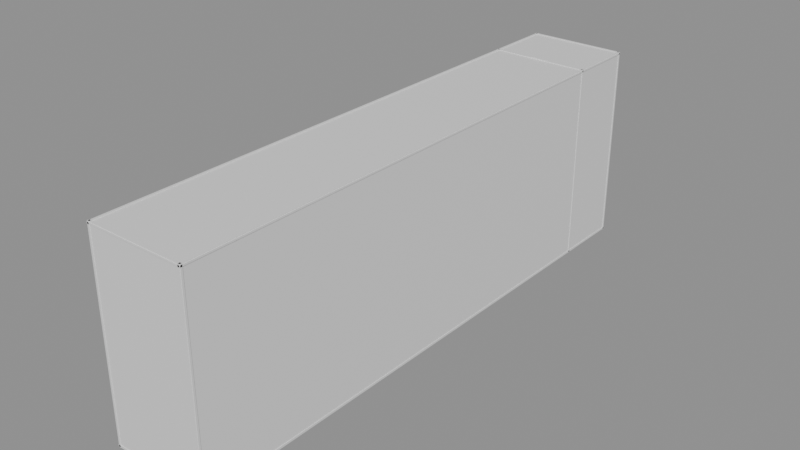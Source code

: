 # Source: Room17Walls.blend  (saved by Blender 5.2.44; exported with 4.5.12 LTS)
import bpy
from mathutils import Matrix  # noqa: F401  (used for matrix-valued properties, if any)

bpy.ops.wm.read_factory_settings(use_empty=True)
scene = bpy.context.scene
scene.name = 'Room17Walls'

# ---- collections
col_editablewalls = bpy.data.collections.new('EditableWalls'); scene.collection.children.link(col_editablewalls)
col_editableplatforms = bpy.data.collections.new('EditablePlatforms'); scene.collection.children.link(col_editableplatforms)
col_room_shell___hide_here = bpy.data.collections.new('ROOM SHELL — HIDE HERE'); scene.collection.children.link(col_room_shell___hide_here)

# ---- materials (node trees are filled in below, after node groups)
mat_roomwallmaterial = bpy.data.materials.new('RoomWallMaterial')
mat_roomwallmaterial.diffuse_color = (0.3, 0.39, 0.42, 1.0)
mat_roomreferencematerial = bpy.data.materials.new('RoomReferenceMaterial')
mat_roomreferencematerial.diffuse_color = (0.16, 0.24, 0.28, 1.0)

# ---- material node trees
mat_roomwallmaterial.use_nodes = True; mat_roomwallmaterial.node_tree.nodes.clear()
_N = mat_roomwallmaterial.node_tree.nodes; _L = mat_roomwallmaterial.node_tree.links
n0 = _N.new('ShaderNodeBsdfPrincipled'); n0.name = 'Principled BSDF'; n0.location = (-200, 100)
n0.inputs[10].default_value = 0.005
n1 = _N.new('ShaderNodeOutputMaterial'); n1.name = 'Material Output'; n1.location = (200, 100)
_L.new(n0.outputs[0], n1.inputs[0])
n1.is_active_output = True
mat_roomreferencematerial.use_nodes = True; mat_roomreferencematerial.node_tree.nodes.clear()
_N = mat_roomreferencematerial.node_tree.nodes; _L = mat_roomreferencematerial.node_tree.links
n0 = _N.new('ShaderNodeBsdfPrincipled'); n0.name = 'Principled BSDF'; n0.location = (-200, 100)
n0.inputs[10].default_value = 0.005
n1 = _N.new('ShaderNodeOutputMaterial'); n1.name = 'Material Output'; n1.location = (200, 100)
_L.new(n0.outputs[0], n1.inputs[0])
n1.is_active_output = True

# ---- meshes
me_startrail_1_mesh = bpy.data.meshes.new('StartRail-1_Mesh')
me_startrail_1_mesh.from_pydata([(-0.18, -9.898, -0.61), (0.18, -9.898, -0.61), (0.18, 9.898, -0.61), (-0.18, 9.898, -0.61), (-0.18, -9.898, 0.61), (0.18, -9.898, 0.61), (0.18, 9.898, 0.61), (-0.18, 9.898, 0.61)], [], [(0, 1, 2, 3), (4, 7, 6, 5), (0, 4, 5, 1), (1, 5, 6, 2), (2, 6, 7, 3), (4, 0, 3, 7)])
me_startrail_1_mesh.materials.append(mat_roomwallmaterial)
me_startrail_1_mesh.update()
me_landingrail_1_mesh = bpy.data.meshes.new('LandingRail-1_Mesh')
me_landingrail_1_mesh.from_pydata([(-0.18, -16.37, -0.61), (0.18, -16.37, -0.61), (0.18, 16.37, -0.61), (-0.18, 16.37, -0.61), (-0.18, -16.37, 0.61), (0.18, -16.37, 0.61), (0.18, 16.37, 0.61), (-0.18, 16.37, 0.61)], [], [(0, 1, 2, 3), (4, 7, 6, 5), (0, 4, 5, 1), (1, 5, 6, 2), (2, 6, 7, 3), (4, 0, 3, 7)])
me_landingrail_1_mesh.materials.append(mat_roomwallmaterial)
me_landingrail_1_mesh.update()
me_startrail1_mesh = bpy.data.meshes.new('StartRail1_Mesh')
me_startrail1_mesh.from_pydata([(-0.18, -9.898, -0.61), (0.18, -9.898, -0.61), (0.18, 9.898, -0.61), (-0.18, 9.898, -0.61), (-0.18, -9.898, 0.61), (0.18, -9.898, 0.61), (0.18, 9.898, 0.61), (-0.18, 9.898, 0.61)], [], [(0, 1, 2, 3), (4, 7, 6, 5), (0, 4, 5, 1), (1, 5, 6, 2), (2, 6, 7, 3), (4, 0, 3, 7)])
me_startrail1_mesh.materials.append(mat_roomwallmaterial)
me_startrail1_mesh.update()
me_landingrail1_mesh = bpy.data.meshes.new('LandingRail1_Mesh')
me_landingrail1_mesh.from_pydata([(-0.18, -16.37, -0.61), (0.18, -16.37, -0.61), (0.18, 16.37, -0.61), (-0.18, 16.37, -0.61), (-0.18, -16.37, 0.61), (0.18, -16.37, 0.61), (0.18, 16.37, 0.61), (-0.18, 16.37, 0.61)], [], [(0, 1, 2, 3), (4, 7, 6, 5), (0, 4, 5, 1), (1, 5, 6, 2), (2, 6, 7, 3), (4, 0, 3, 7)])
me_landingrail1_mesh.materials.append(mat_roomwallmaterial)
me_landingrail1_mesh.update()
me_ref_010_safestart_mesh = bpy.data.meshes.new('REF_010_SafeStart_Mesh')
me_ref_010_safestart_mesh.from_pydata([(-6.0, -10.0, -0.25), (6.0, -10.0, -0.25), (6.0, 10.0, -0.25), (-6.0, 10.0, -0.25), (-6.0, -10.0, 0.25), (6.0, -10.0, 0.25), (6.0, 10.0, 0.25), (-6.0, 10.0, 0.25)], [], [(0, 1, 2, 3), (4, 7, 6, 5), (0, 4, 5, 1), (1, 5, 6, 2), (2, 6, 7, 3), (4, 0, 3, 7)])
me_ref_010_safestart_mesh.materials.append(mat_roomreferencematerial)
me_ref_010_safestart_mesh.update()
me_ref_011_landingdeck_mesh = bpy.data.meshes.new('REF_011_LandingDeck_Mesh')
me_ref_011_landingdeck_mesh.from_pydata([(-7.0, -16.35, -0.25), (7.0, -16.35, -0.25), (7.0, 16.35, -0.25), (-7.0, 16.35, -0.25), (-7.0, -16.35, 0.25), (7.0, -16.35, 0.25), (7.0, 16.35, 0.25), (-7.0, 16.35, 0.25)], [], [(0, 1, 2, 3), (4, 7, 6, 5), (0, 4, 5, 1), (1, 5, 6, 2), (2, 6, 7, 3), (4, 0, 3, 7)])
me_ref_011_landingdeck_mesh.materials.append(mat_roomreferencematerial)
me_ref_011_landingdeck_mesh.update()
me_ref_937_exitcorridorfloor_mesh = bpy.data.meshes.new('REF_937_ExitCorridorFloor_Mesh')
me_ref_937_exitcorridorfloor_mesh.from_pydata([(-1.825, -5.0, -0.12), (1.825, -5.0, -0.12), (1.825, 5.0, -0.12), (-1.825, 5.0, -0.12), (-1.825, -5.0, 0.12), (1.825, -5.0, 0.12), (1.825, 5.0, 0.12), (-1.825, 5.0, 0.12)], [], [(0, 1, 2, 3), (4, 7, 6, 5), (0, 4, 5, 1), (1, 5, 6, 2), (2, 6, 7, 3), (4, 0, 3, 7)])
me_ref_937_exitcorridorfloor_mesh.materials.append(mat_roomreferencematerial)
me_ref_937_exitcorridorfloor_mesh.update()
me_ref_938_exitcorridorceiling_mesh = bpy.data.meshes.new('REF_938_ExitCorridorCeiling_Mesh')
me_ref_938_exitcorridorceiling_mesh.from_pydata([(-1.825, -4.8, -0.12), (1.825, -4.8, -0.12), (1.825, 4.8, -0.12), (-1.825, 4.8, -0.12), (-1.825, -4.8, 0.12), (1.825, -4.8, 0.12), (1.825, 4.8, 0.12), (-1.825, 4.8, 0.12)], [], [(0, 1, 2, 3), (4, 7, 6, 5), (0, 4, 5, 1), (1, 5, 6, 2), (2, 6, 7, 3), (4, 0, 3, 7)])
me_ref_938_exitcorridorceiling_mesh.materials.append(mat_roomreferencematerial)
me_ref_938_exitcorridorceiling_mesh.update()
me_ref_939_exitcorridorleftwall_mesh = bpy.data.meshes.new('REF_939_ExitCorridorLeftWall_Mesh')
me_ref_939_exitcorridorleftwall_mesh.from_pydata([(-0.12, -5.12, -2.07), (0.12, -5.12, -2.07), (0.12, 5.12, -2.07), (-0.12, 5.12, -2.07), (-0.12, -5.12, 2.07), (0.12, -5.12, 2.07), (0.12, 5.12, 2.07), (-0.12, 5.12, 2.07)], [], [(0, 1, 2, 3), (4, 7, 6, 5), (0, 4, 5, 1), (1, 5, 6, 2), (2, 6, 7, 3), (4, 0, 3, 7)])
me_ref_939_exitcorridorleftwall_mesh.materials.append(mat_roomreferencematerial)
me_ref_939_exitcorridorleftwall_mesh.update()
me_ref_940_exitcorridorrightwall_mesh = bpy.data.meshes.new('REF_940_ExitCorridorRightWall_Mesh')
me_ref_940_exitcorridorrightwall_mesh.from_pydata([(-0.12, -5.12, -2.07), (0.12, -5.12, -2.07), (0.12, 5.12, -2.07), (-0.12, 5.12, -2.07), (-0.12, -5.12, 2.07), (0.12, -5.12, 2.07), (0.12, 5.12, 2.07), (-0.12, 5.12, 2.07)], [], [(0, 1, 2, 3), (4, 7, 6, 5), (0, 4, 5, 1), (1, 5, 6, 2), (2, 6, 7, 3), (4, 0, 3, 7)])
me_ref_940_exitcorridorrightwall_mesh.materials.append(mat_roomreferencematerial)
me_ref_940_exitcorridorrightwall_mesh.update()
me_ref_941_exitcorridorendwall_mesh = bpy.data.meshes.new('REF_941_ExitCorridorEndWall_Mesh')
me_ref_941_exitcorridorendwall_mesh.from_pydata([(-2.065, -0.12, -2.07), (2.065, -0.12, -2.07), (2.065, 0.12, -2.07), (-2.065, 0.12, -2.07), (-2.065, -0.12, 2.07), (2.065, -0.12, 2.07), (2.065, 0.12, 2.07), (-2.065, 0.12, 2.07)], [], [(0, 1, 2, 3), (4, 7, 6, 5), (0, 4, 5, 1), (1, 5, 6, 2), (2, 6, 7, 3), (4, 0, 3, 7)])
me_ref_941_exitcorridorendwall_mesh.materials.append(mat_roomreferencematerial)
me_ref_941_exitcorridorendwall_mesh.update()
me_ref_942_framecollision_mesh = bpy.data.meshes.new('REF_942_FrameCollision_Mesh')
me_ref_942_framecollision_mesh.from_pydata([(-0.75, -0.19, -2.01), (0.75, -0.19, -2.01), (0.75, 0.19, -2.01), (-0.75, 0.19, -2.01), (-0.75, -0.19, 2.01), (0.75, -0.19, 2.01), (0.75, 0.19, 2.01), (-0.75, 0.19, 2.01)], [], [(0, 1, 2, 3), (4, 7, 6, 5), (0, 4, 5, 1), (1, 5, 6, 2), (2, 6, 7, 3), (4, 0, 3, 7)])
me_ref_942_framecollision_mesh.materials.append(mat_roomreferencematerial)
me_ref_942_framecollision_mesh.update()
me_ref_943_closeddoorblocker_mesh = bpy.data.meshes.new('REF_943_ClosedDoorBlocker_Mesh')
me_ref_943_closeddoorblocker_mesh.from_pydata([(-1.85, -0.17, -2.07), (1.85, -0.17, -2.07), (1.85, 0.17, -2.07), (-1.85, 0.17, -2.07), (-1.85, -0.17, 2.07), (1.85, -0.17, 2.07), (1.85, 0.17, 2.07), (-1.85, 0.17, 2.07)], [], [(0, 1, 2, 3), (4, 7, 6, 5), (0, 4, 5, 1), (1, 5, 6, 2), (2, 6, 7, 3), (4, 0, 3, 7)])
me_ref_943_closeddoorblocker_mesh.materials.append(mat_roomreferencematerial)
me_ref_943_closeddoorblocker_mesh.update()
me_ref_944_exitdoorbackingleft_mesh = bpy.data.meshes.new('REF_944_ExitDoorBackingLeft_Mesh')
me_ref_944_exitdoorbackingleft_mesh.from_pydata([(-5.0, -0.21, -24.6), (5.0, -0.21, -24.6), (5.0, 0.21, -24.6), (-5.0, 0.21, -24.6), (-5.0, -0.21, 24.6), (5.0, -0.21, 24.6), (5.0, 0.21, 24.6), (-5.0, 0.21, 24.6)], [], [(0, 1, 2, 3), (4, 7, 6, 5), (0, 4, 5, 1), (1, 5, 6, 2), (2, 6, 7, 3), (4, 0, 3, 7)])
me_ref_944_exitdoorbackingleft_mesh.materials.append(mat_roomreferencematerial)
me_ref_944_exitdoorbackingleft_mesh.update()
me_ref_945_exitdoorbackingright_mesh = bpy.data.meshes.new('REF_945_ExitDoorBackingRight_Mesh')
me_ref_945_exitdoorbackingright_mesh.from_pydata([(-5.0, -0.21, -24.6), (5.0, -0.21, -24.6), (5.0, 0.21, -24.6), (-5.0, 0.21, -24.6), (-5.0, -0.21, 24.6), (5.0, -0.21, 24.6), (5.0, 0.21, 24.6), (-5.0, 0.21, 24.6)], [], [(0, 1, 2, 3), (4, 7, 6, 5), (0, 4, 5, 1), (1, 5, 6, 2), (2, 6, 7, 3), (4, 0, 3, 7)])
me_ref_945_exitdoorbackingright_mesh.materials.append(mat_roomreferencematerial)
me_ref_945_exitdoorbackingright_mesh.update()
me_ref_946_exitdoorbackingbelow_mesh = bpy.data.meshes.new('REF_946_ExitDoorBackingBelow_Mesh')
me_ref_946_exitdoorbackingbelow_mesh.from_pydata([(-2.35, -0.21, -5.845), (2.35, -0.21, -5.845), (2.35, 0.21, -5.845), (-2.35, 0.21, -5.845), (-2.35, -0.21, 5.845), (2.35, -0.21, 5.845), (2.35, 0.21, 5.845), (-2.35, 0.21, 5.845)], [], [(0, 1, 2, 3), (4, 7, 6, 5), (0, 4, 5, 1), (1, 5, 6, 2), (2, 6, 7, 3), (4, 0, 3, 7)])
me_ref_946_exitdoorbackingbelow_mesh.materials.append(mat_roomreferencematerial)
me_ref_946_exitdoorbackingbelow_mesh.update()
me_ref_947_exitdoorbackingabove_mesh = bpy.data.meshes.new('REF_947_ExitDoorBackingAbove_Mesh')
me_ref_947_exitdoorbackingabove_mesh.from_pydata([(-2.35, -0.21, -16.56), (2.35, -0.21, -16.56), (2.35, 0.21, -16.56), (-2.35, 0.21, -16.56), (-2.35, -0.21, 16.56), (2.35, -0.21, 16.56), (2.35, 0.21, 16.56), (-2.35, 0.21, 16.56)], [], [(0, 1, 2, 3), (4, 7, 6, 5), (0, 4, 5, 1), (1, 5, 6, 2), (2, 6, 7, 3), (4, 0, 3, 7)])
me_ref_947_exitdoorbackingabove_mesh.materials.append(mat_roomreferencematerial)
me_ref_947_exitdoorbackingabove_mesh.update()
me_ref_942_framecollision_mesh_001 = bpy.data.meshes.new('REF_942_FrameCollision_Mesh.001')
me_ref_942_framecollision_mesh_001.from_pydata([(-0.75, -0.19, -2.01), (0.75, -0.19, -2.01), (0.75, 0.19, -2.01), (-0.75, 0.19, -2.01), (-0.75, -0.19, 2.01), (0.75, -0.19, 2.01), (0.75, 0.19, 2.01), (-0.75, 0.19, 2.01)], [], [(0, 1, 2, 3), (4, 7, 6, 5), (0, 4, 5, 1), (1, 5, 6, 2), (2, 6, 7, 3), (4, 0, 3, 7)])
me_ref_942_framecollision_mesh_001.materials.append(mat_roomreferencematerial)
me_ref_942_framecollision_mesh_001.update()
me_ref_000_hazardfloor_mesh = bpy.data.meshes.new('REF_000_HazardFloor_Mesh')
me_ref_000_hazardfloor_mesh.from_pydata([(-12.35, -70.35, -0.25), (12.35, -70.35, -0.25), (12.35, 70.35, -0.25), (-12.35, 70.35, -0.25), (-12.35, -70.35, 0.25), (12.35, -70.35, 0.25), (12.35, 70.35, 0.25), (-12.35, 70.35, 0.25)], [], [(0, 1, 2, 3), (4, 7, 6, 5), (0, 4, 5, 1), (1, 5, 6, 2), (2, 6, 7, 3), (4, 0, 3, 7)])
me_ref_000_hazardfloor_mesh.materials.append(mat_roomreferencematerial)
me_ref_000_hazardfloor_mesh.update()
me_ref_001_ceiling_mesh = bpy.data.meshes.new('REF_001_Ceiling_Mesh')
me_ref_001_ceiling_mesh.from_pydata([(-12.35, -70.35, -0.2), (12.35, -70.35, -0.2), (12.35, 70.35, -0.2), (-12.35, 70.35, -0.2), (-12.35, -70.35, 0.2), (12.35, -70.35, 0.2), (12.35, 70.35, 0.2), (-12.35, 70.35, 0.2)], [], [(0, 1, 2, 3), (4, 7, 6, 5), (0, 4, 5, 1), (1, 5, 6, 2), (2, 6, 7, 3), (4, 0, 3, 7)])
me_ref_001_ceiling_mesh.materials.append(mat_roomreferencematerial)
me_ref_001_ceiling_mesh.update()
me_ref_002_leftwall_mesh = bpy.data.meshes.new('REF_002_LeftWall_Mesh')
me_ref_002_leftwall_mesh.from_pydata([(-0.225, -70.35, -24.6), (0.225, -70.35, -24.6), (0.225, 70.35, -24.6), (-0.225, 70.35, -24.6), (-0.225, -70.35, 24.6), (0.225, -70.35, 24.6), (0.225, 70.35, 24.6), (-0.225, 70.35, 24.6)], [], [(0, 1, 2, 3), (4, 7, 6, 5), (0, 4, 5, 1), (1, 5, 6, 2), (2, 6, 7, 3), (4, 0, 3, 7)])
me_ref_002_leftwall_mesh.materials.append(mat_roomreferencematerial)
me_ref_002_leftwall_mesh.update()
me_ref_003_rightwall_mesh = bpy.data.meshes.new('REF_003_RightWall_Mesh')
me_ref_003_rightwall_mesh.from_pydata([(-0.225, -70.35, -24.6), (0.225, -70.35, -24.6), (0.225, 70.35, -24.6), (-0.225, 70.35, -24.6), (-0.225, -70.35, 24.6), (0.225, -70.35, 24.6), (0.225, 70.35, 24.6), (-0.225, 70.35, 24.6)], [], [(0, 1, 2, 3), (4, 7, 6, 5), (0, 4, 5, 1), (1, 5, 6, 2), (2, 6, 7, 3), (4, 0, 3, 7)])
me_ref_003_rightwall_mesh.materials.append(mat_roomreferencematerial)
me_ref_003_rightwall_mesh.update()
me_ref_004_backwall_mesh = bpy.data.meshes.new('REF_004_BackWall_Mesh')
me_ref_004_backwall_mesh.from_pydata([(-12.35, -0.225, -24.6), (12.35, -0.225, -24.6), (12.35, 0.225, -24.6), (-12.35, 0.225, -24.6), (-12.35, -0.225, 24.6), (12.35, -0.225, 24.6), (12.35, 0.225, 24.6), (-12.35, 0.225, 24.6)], [], [(0, 1, 2, 3), (4, 7, 6, 5), (0, 4, 5, 1), (1, 5, 6, 2), (2, 6, 7, 3), (4, 0, 3, 7)])
me_ref_004_backwall_mesh.materials.append(mat_roomreferencematerial)
me_ref_004_backwall_mesh.update()
me_ref_005_exitwall_mesh = bpy.data.meshes.new('REF_005_ExitWall_Mesh')
me_ref_005_exitwall_mesh.from_pydata([(-12.35, -0.225, -24.6), (12.35, -0.225, -24.6), (12.35, 0.225, -24.6), (-12.35, 0.225, -24.6), (-12.35, -0.225, 24.6), (12.35, -0.225, 24.6), (12.35, 0.225, 24.6), (-12.35, 0.225, 24.6)], [], [(0, 1, 2, 3), (4, 7, 6, 5), (0, 4, 5, 1), (1, 5, 6, 2), (2, 6, 7, 3), (4, 0, 3, 7)])
me_ref_005_exitwall_mesh.materials.append(mat_roomreferencematerial)
me_ref_005_exitwall_mesh.update()

# ---- objects
ob_startrail_1 = bpy.data.objects.new('StartRail-1', me_startrail_1_mesh)
ob_landingrail_1 = bpy.data.objects.new('LandingRail-1', me_landingrail_1_mesh)
ob_startrail1 = bpy.data.objects.new('StartRail1', me_startrail1_mesh)
ob_landingrail1 = bpy.data.objects.new('LandingRail1', me_landingrail1_mesh)
ob_ref_010_safestart = bpy.data.objects.new('REF_010_SafeStart', me_ref_010_safestart_mesh)
ob_ref_011_landingdeck = bpy.data.objects.new('REF_011_LandingDeck', me_ref_011_landingdeck_mesh)
ob_ref_937_exitcorridorfloor = bpy.data.objects.new('REF_937_ExitCorridorFloor', me_ref_937_exitcorridorfloor_mesh)
ob_ref_938_exitcorridorceiling = bpy.data.objects.new('REF_938_ExitCorridorCeiling', me_ref_938_exitcorridorceiling_mesh)
ob_ref_939_exitcorridorleftwall = bpy.data.objects.new('REF_939_ExitCorridorLeftWall', me_ref_939_exitcorridorleftwall_mesh)
ob_ref_940_exitcorridorrightwall = bpy.data.objects.new('REF_940_ExitCorridorRightWall', me_ref_940_exitcorridorrightwall_mesh)
ob_ref_941_exitcorridorendwall = bpy.data.objects.new('REF_941_ExitCorridorEndWall', me_ref_941_exitcorridorendwall_mesh)
ob_ref_942_framecollision = bpy.data.objects.new('REF_942_FrameCollision', me_ref_942_framecollision_mesh)
ob_ref_943_closeddoorblocker = bpy.data.objects.new('REF_943_ClosedDoorBlocker', me_ref_943_closeddoorblocker_mesh)
ob_ref_944_exitdoorbackingleft = bpy.data.objects.new('REF_944_ExitDoorBackingLeft', me_ref_944_exitdoorbackingleft_mesh)
ob_ref_945_exitdoorbackingright = bpy.data.objects.new('REF_945_ExitDoorBackingRight', me_ref_945_exitdoorbackingright_mesh)
ob_ref_946_exitdoorbackingbelow = bpy.data.objects.new('REF_946_ExitDoorBackingBelow', me_ref_946_exitdoorbackingbelow_mesh)
ob_ref_947_exitdoorbackingabove = bpy.data.objects.new('REF_947_ExitDoorBackingAbove', me_ref_947_exitdoorbackingabove_mesh)
ob_ref_942_framecollision_001 = bpy.data.objects.new('REF_942_FrameCollision.001', me_ref_942_framecollision_mesh_001)
ob_ref_000_hazardfloor = bpy.data.objects.new('REF_000_HazardFloor', me_ref_000_hazardfloor_mesh)
ob_ref_001_ceiling = bpy.data.objects.new('REF_001_Ceiling', me_ref_001_ceiling_mesh)
ob_ref_002_leftwall = bpy.data.objects.new('REF_002_LeftWall', me_ref_002_leftwall_mesh)
ob_ref_003_rightwall = bpy.data.objects.new('REF_003_RightWall', me_ref_003_rightwall_mesh)
ob_ref_004_backwall = bpy.data.objects.new('REF_004_BackWall', me_ref_004_backwall_mesh)
ob_ref_005_exitwall = bpy.data.objects.new('REF_005_ExitWall', me_ref_005_exitwall_mesh)

# ---- transforms, parenting, visibility, modifiers, constraints
ob_startrail_1.location = (-6.18, -25.88, 6.357)
ob_startrail_1.scale = (1.0, 1.0, 1.3)
ob_landingrail_1.location = (-7.18, 70.35, 8.332)
ob_landingrail_1.scale = (1.0, 1.0, 1.3)
ob_startrail1.location = (6.18, -25.88, 6.357)
ob_startrail1.scale = (1.0, 1.0, 1.3)
ob_landingrail1.location = (7.18, 70.35, 8.332)
ob_landingrail1.scale = (1.0, 1.0, 1.3)
ob_ref_010_safestart.location = (0.0, -26.0, 6.0)
ob_ref_011_landingdeck.location = (0.0, 70.35, 8.0)
ob_ref_937_exitcorridorfloor.location = (0.0, 91.64, 8.13)
ob_ref_937_exitcorridorfloor.scale = (1.29, 0.99, 1.0)
ob_ref_938_exitcorridorceiling.location = (0.0, 91.85, 12.27)
ob_ref_938_exitcorridorceiling.scale = (1.29, 0.99, 1.0)
ob_ref_939_exitcorridorleftwall.location = (-2.235, 91.49, 10.2)
ob_ref_940_exitcorridorrightwall.location = (2.235, 91.49, 10.2)
ob_ref_941_exitcorridorendwall.location = (0.0, 96.7, 10.2)
ob_ref_941_exitcorridorendwall.scale = (1.14, 1.0, 1.06)
ob_ref_942_framecollision.location = (-3.1, 86.56, 10.26)
ob_ref_943_closeddoorblocker.location = (0.0, 87.01, 10.27)
ob_ref_943_closeddoorblocker.scale = (1.15, 1.0, 0.97)
ob_ref_944_exitdoorbackingleft.location = (-7.35, 86.96, 21.0)
ob_ref_945_exitdoorbackingright.location = (7.35, 86.96, 21.0)
ob_ref_946_exitdoorbackingbelow.location = (0.0, 86.96, 2.245)
ob_ref_947_exitdoorbackingabove.location = (0.0, 86.96, 28.93)
ob_ref_947_exitdoorbackingabove.scale = (1.0, 1.0, 1.014)
ob_ref_942_framecollision_001.location = (3.1, 86.56, 10.26)
ob_ref_000_hazardfloor.location = (0.0, 34.0, -3.25)
ob_ref_001_ceiling.location = (0.0, 34.0, 45.2)
ob_ref_002_leftwall.location = (-12.0, 34.0, 21.0)
ob_ref_003_rightwall.location = (12.0, 34.0, 21.0)
ob_ref_004_backwall.location = (0.0, -36.0, 21.0)
ob_ref_005_exitwall.location = (0.0, 104.0, 21.0)

# ---- collection membership
col_editablewalls.objects.link(ob_startrail_1)
col_editablewalls.objects.link(ob_landingrail_1)
col_editablewalls.objects.link(ob_startrail1)
col_editablewalls.objects.link(ob_landingrail1)
col_editableplatforms.objects.link(ob_ref_010_safestart)
col_editableplatforms.objects.link(ob_ref_011_landingdeck)
col_editableplatforms.objects.link(ob_ref_937_exitcorridorfloor)
col_editableplatforms.objects.link(ob_ref_938_exitcorridorceiling)
col_editableplatforms.objects.link(ob_ref_939_exitcorridorleftwall)
col_editableplatforms.objects.link(ob_ref_940_exitcorridorrightwall)
col_editableplatforms.objects.link(ob_ref_941_exitcorridorendwall)
col_editableplatforms.objects.link(ob_ref_942_framecollision)
col_editableplatforms.objects.link(ob_ref_943_closeddoorblocker)
col_editableplatforms.objects.link(ob_ref_944_exitdoorbackingleft)
col_editableplatforms.objects.link(ob_ref_945_exitdoorbackingright)
col_editableplatforms.objects.link(ob_ref_946_exitdoorbackingbelow)
col_editableplatforms.objects.link(ob_ref_947_exitdoorbackingabove)
col_editableplatforms.objects.link(ob_ref_942_framecollision_001)
col_room_shell___hide_here.objects.link(ob_ref_000_hazardfloor)
col_room_shell___hide_here.objects.link(ob_ref_001_ceiling)
col_room_shell___hide_here.objects.link(ob_ref_002_leftwall)
col_room_shell___hide_here.objects.link(ob_ref_003_rightwall)
col_room_shell___hide_here.objects.link(ob_ref_004_backwall)
col_room_shell___hide_here.objects.link(ob_ref_005_exitwall)

# ---- scene / render settings (as saved in the file)
scene.frame_start = 1; scene.frame_end = 250; scene.frame_set(1)
scene.render.engine = 'BLENDER_EEVEE_NEXT'
scene.render.image_settings.exr_codec = 'NONE'
scene.render.use_bake_clear = False
scene.render.bake_margin = 0
scene.render.bake_bias = 0.0
scene.render.bake_samples = 0
scene.render.simplify_subdivision_render = 0
scene.render.simplify_child_particles_render = 0.0
scene.render.compositor_device = 'GPU'
scene.eevee.use_volume_custom_range = False
scene.eevee.gtao_distance = 0.0
scene.eevee.use_fast_gi = False
scene.eevee.fast_gi_thickness_near = 0.1
scene.eevee.fast_gi_thickness_far = 0.0
scene.eevee.ray_tracing_options.screen_trace_thickness = 0.1
bpy.context.view_layer.update()

# ---- added for rendering (the .blend has no active camera and no usable light): camera, sun + grey world if the file has none
cam_auto = bpy.data.cameras.new('AutoCamera')
cam_auto.lens = 50.0
cam_auto.sensor_width = 36.0
cam_auto.clip_end = 2453.99
ob_auto_camera = bpy.data.objects.new('AutoCamera', cam_auto)
scene.collection.objects.link(ob_auto_camera)
ob_auto_camera.location = (139.829, -133.795, 132.929)
ob_auto_camera.rotation_euler = (1.09748, -7.21219e-08, 0.694738)
scene.camera = ob_auto_camera
light_auto_sun = bpy.data.lights.new('AutoSun', 'SUN')
light_auto_sun.energy = 3.0
light_auto_sun.angle = 0.0523599
ob_auto_sun = bpy.data.objects.new('AutoSun', light_auto_sun)
scene.collection.objects.link(ob_auto_sun)
ob_auto_sun.rotation_euler = (0.872665, 0.174533, 0.523599)
if scene.world is None:
    world_auto = bpy.data.worlds.new('AutoWorld')
    world_auto.color = (0.3, 0.3, 0.3)
    scene.world = world_auto
bpy.context.view_layer.update()
